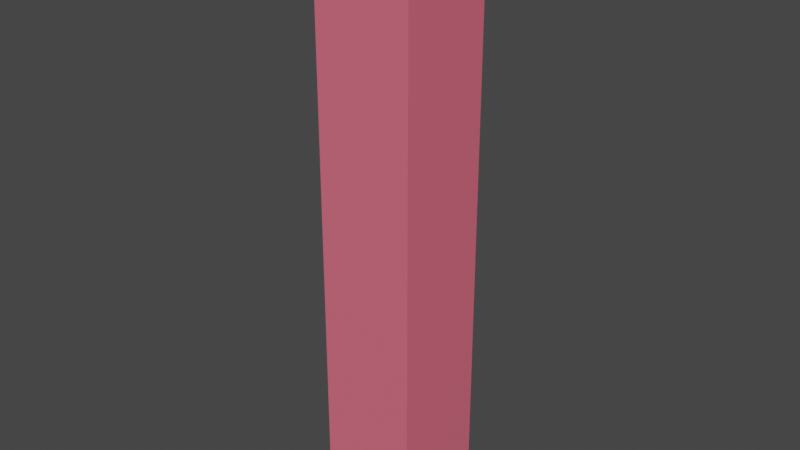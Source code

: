 # Source: stalactite-damaged.blend  (saved by Blender 4.2.66; exported with 4.5.12 LTS)
import bpy
from mathutils import Matrix  # noqa: F401  (used for matrix-valued properties, if any)

bpy.ops.wm.read_factory_settings(use_empty=True)
scene = bpy.context.scene
scene.name = 'Scene'

# ---- collections
col_collection = bpy.data.collections.new('Collection'); scene.collection.children.link(col_collection)

# ---- materials (node trees are filled in below, after node groups)
mat_material = bpy.data.materials.new('Material')

# ---- material node trees
mat_material.use_nodes = True; mat_material.node_tree.nodes.clear()
_N = mat_material.node_tree.nodes; _L = mat_material.node_tree.links
n0 = _N.new('ShaderNodeBsdfPrincipled'); n0.name = 'Principled BSDF'; n0.location = (10, 300)
n0.inputs[0].default_value = (0.8002, 0.1439, 0.2089, 1.0)
n1 = _N.new('ShaderNodeOutputMaterial'); n1.name = 'Material Output'; n1.location = (300, 300)
_L.new(n0.outputs[0], n1.inputs[0])
n1.is_active_output = True

# ---- world
world_world = bpy.data.worlds.new('World'); scene.world = world_world
world_world.use_nodes = True; world_world.node_tree.nodes.clear()
_N = world_world.node_tree.nodes; _L = world_world.node_tree.links
n0 = _N.new('ShaderNodeOutputWorld'); n0.name = 'World Output'; n0.location = (300, 300)
n1 = _N.new('ShaderNodeBackground'); n1.name = 'Background'; n1.location = (10, 300)
n1.inputs[0].default_value = (0.05088, 0.05088, 0.05088, 1.0)
_L.new(n1.outputs[0], n0.inputs[0])
n0.is_active_output = True
world_world.color = (0.05088, 0.05088, 0.05088)
world_world.use_sun_shadow = False
world_world.sun_shadow_jitter_overblur = 0.0

# ---- meshes
me_cube_002 = bpy.data.meshes.new('Cube.002')
me_cube_002.from_pydata([(-0.1397, 0.1397, 0.8505), (-0.1397, -0.1397, 0.8505), (0.009988, -0.1397, 0.8505), (-0.01364, 0.1397, 0.8505), (-0.1397, -0.1397, 0.4813), (-0.1397, 0.1397, 0.5288), (0.0004955, 0.1397, 0.5299), (0.0262, -0.1397, 0.4827)], [], [(4, 1, 0, 5), (7, 2, 1, 4), (3, 0, 1, 2), (5, 0, 3, 6), (2, 7, 6, 3), (5, 6, 7, 4)])
_uv = me_cube_002.uv_layers.new(name='UVMap')
_uv.uv.foreach_set('vector', [0.5707, 0.5, 0.625, 0.5, 0.625, 0.75, 0.5777, 0.75, 0.5709, 0.8516, 0.625, 0.8661, 0.625, 1.0, 0.5707, 1.0, 0.2622, 0.5, 0.375, 0.5, 0.375, 0.75, 0.2411, 0.75, 0.5777, 0.25, 0.625, 0.25, 0.625, 0.3628, 0.5779, 0.3754, 0.625, 0.8661, 0.5709, 0.8516, 0.5779, 0.3754, 0.625, 0.3628, 0.5777, 0.75, 0.5779, 0.3754, 0.5709, 0.8516, 0.5707, 0.5])
me_cube_002.materials.append(mat_material)
me_cube_002.update()
me_cube_003 = bpy.data.meshes.new('Cube.003')
me_cube_003.from_pydata([(0.1397, 0.1397, -0.8505), (0.1397, -0.1397, -0.8505), (0.08496, -0.1397, -0.8505), (0.06134, 0.1397, -0.8505), (0.1397, 0.1397, -0.4229), (0.1397, -0.1397, -0.5121), (0.04125, 0.1397, -0.3948), (0.06916, -0.1397, -0.492)], [], [(3, 0, 1, 2), (1, 5, 7, 2), (3, 6, 4, 0), (0, 4, 5, 1), (3, 2, 7, 6), (5, 4, 6, 7)])
_uv = me_cube_003.uv_layers.new(name='UVMap')
_uv.uv.foreach_set('vector', [0.5549, 0.0, 0.625, 0.0, 0.625, 0.25, 0.576, 0.25, 0.375, 0.75, 0.4247, 0.75, 0.4277, 0.8131, 0.375, 0.799, 0.375, 0.4299, 0.442, 0.4119, 0.4378, 0.5, 0.375, 0.5, 0.625, 0.5, 0.6878, 0.5, 0.6747, 0.75, 0.625, 0.75, 0.5549, 0.0, 0.576, 0.25, 0.4277, 0.8131, 0.442, 0.4119, 0.6747, 0.75, 0.6878, 0.5, 0.442, 0.4119, 0.4277, 0.8131])
me_cube_003.materials.append(mat_material)
me_cube_003.update()
me_cube_004 = bpy.data.meshes.new('Cube.004')
me_cube_004.from_pydata([(0.1397, 0.1397, 0.8505), (0.1397, -0.1397, 0.8505), (0.009988, -0.1397, 0.8505), (-0.01364, 0.1397, 0.8505), (0.1397, 0.1397, 0.531), (0.1397, -0.1397, 0.4836), (0.0004955, 0.1397, 0.5299), (0.0262, -0.1397, 0.4827)], [], [(6, 3, 0, 4), (4, 0, 1, 5), (5, 1, 2, 7), (0, 3, 2, 1), (2, 3, 6, 7), (5, 7, 6, 4)])
_uv = me_cube_004.uv_layers.new(name='UVMap')
_uv.uv.foreach_set('vector', [0.5779, 0.3754, 0.625, 0.3628, 0.625, 0.5, 0.578, 0.5, 0.828, 0.5, 0.875, 0.5, 0.875, 0.75, 0.8211, 0.75, 0.5711, 0.75, 0.625, 0.75, 0.625, 0.8661, 0.5709, 0.8516, 0.125, 0.5, 0.2622, 0.5, 0.2411, 0.75, 0.125, 0.75, 0.625, 0.8661, 0.625, 0.3628, 0.5779, 0.3754, 0.5709, 0.8516, 0.8211, 0.75, 0.5709, 0.8516, 0.5779, 0.3754, 0.828, 0.5])
me_cube_004.materials.append(mat_material)
me_cube_004.update()
me_cube_005 = bpy.data.meshes.new('Cube.005')
me_cube_005.from_pydata([(-0.1397, 0.1397, -0.8505), (-0.1397, -0.1397, -0.8505), (0.08496, -0.1397, -0.8505), (0.06134, 0.1397, -0.8505), (-0.1397, 0.1397, -0.3432), (-0.1397, -0.1397, -0.4324), (0.04125, 0.1397, -0.3948), (0.06916, -0.1397, -0.492)], [], [(0, 3, 2, 1), (2, 7, 5, 1), (1, 5, 4, 0), (0, 4, 6, 3), (7, 6, 4, 5), (3, 6, 7, 2)])
_uv = me_cube_005.uv_layers.new(name='UVMap')
_uv.uv.foreach_set('vector', [0.375, 0.0, 0.5549, 0.0, 0.576, 0.25, 0.375, 0.25, 0.375, 0.799, 0.4277, 0.8131, 0.4365, 1.0, 0.375, 1.0, 0.375, 0.5, 0.4365, 0.5, 0.4496, 0.75, 0.375, 0.75, 0.375, 0.25, 0.4496, 0.25, 0.442, 0.4119, 0.375, 0.4299, 0.4277, 0.8131, 0.442, 0.4119, 0.4496, 0.25, 0.4365, 0.5, 0.5549, 0.0, 0.442, 0.4119, 0.4277, 0.8131, 0.576, 0.25])
me_cube_005.materials.append(mat_material)
me_cube_005.update()
me_cube_006 = bpy.data.meshes.new('Cube.006')
me_cube_006.from_pydata([(-0.1397, 0.1397, 0.2093), (-0.1397, -0.1397, 0.3027), (0.0368, -0.1397, 0.2422), (0.01699, 0.1397, 0.1556), (-0.1397, -0.1397, 0.4813), (-0.1397, 0.1397, 0.5288), (0.0004955, 0.1397, 0.5299), (0.0262, -0.1397, 0.4827)], [], [(0, 5, 6, 3), (1, 4, 5, 0), (2, 7, 4, 1), (5, 4, 7, 6), (3, 6, 7, 2), (2, 1, 0, 3)])
_uv = me_cube_006.uv_layers.new(name='UVMap')
_uv.uv.foreach_set('vector', [0.5308, 0.25, 0.5777, 0.25, 0.5779, 0.3754, 0.5229, 0.3902, 0.5445, 0.5, 0.5707, 0.5, 0.5777, 0.75, 0.5308, 0.75, 0.5356, 0.8421, 0.5709, 0.8516, 0.5707, 1.0, 0.5445, 1.0, 0.5777, 0.75, 0.5707, 0.5, 0.5709, 0.8516, 0.5779, 0.3754, 0.5229, 0.3902, 0.5779, 0.3754, 0.5709, 0.8516, 0.5356, 0.8421, 0.5356, 0.8421, 0.5445, 0.5, 0.5308, 0.25, 0.5229, 0.3902])
me_cube_006.materials.append(mat_material)
me_cube_006.update()
me_cube_007 = bpy.data.meshes.new('Cube.007')
me_cube_007.from_pydata([(0.1397, 0.1397, 0.1135), (0.1397, -0.1397, 0.2069), (0.0368, -0.1397, 0.2422), (0.01699, 0.1397, 0.1556), (0.1397, 0.1397, 0.531), (0.1397, -0.1397, 0.4836), (0.0004955, 0.1397, 0.5299), (0.0262, -0.1397, 0.4827)], [], [(1, 5, 7, 2), (3, 6, 4, 0), (0, 4, 5, 1), (3, 0, 1, 2), (3, 2, 7, 6), (5, 4, 6, 7)])
_uv = me_cube_007.uv_layers.new(name='UVMap')
_uv.uv.foreach_set('vector', [0.5304, 0.75, 0.5711, 0.75, 0.5709, 0.8516, 0.5356, 0.8421, 0.5229, 0.3902, 0.5779, 0.3754, 0.578, 0.5, 0.5167, 0.5, 0.7667, 0.5, 0.828, 0.5, 0.8211, 0.75, 0.7804, 0.75, 0.5229, 0.3902, 0.7667, 0.5, 0.5304, 0.75, 0.5356, 0.8421, 0.5229, 0.3902, 0.5356, 0.8421, 0.5709, 0.8516, 0.5779, 0.3754, 0.8211, 0.75, 0.828, 0.5, 0.5779, 0.3754, 0.5709, 0.8516])
me_cube_007.materials.append(mat_material)
me_cube_007.update()
me_cube_008 = bpy.data.meshes.new('Cube.008')
me_cube_008.from_pydata([(0.1397, 0.1397, 0.1135), (0.1397, -0.1397, 0.2069), (0.0368, -0.1397, 0.2422), (0.01699, 0.1397, 0.1556), (0.1397, 0.1397, -0.4229), (0.1397, -0.1397, -0.5121), (0.04125, 0.1397, -0.3948), (0.06916, -0.1397, -0.492), (0.1171, -0.1397, -0.5057), (0.1397, -0.08115, -0.4934)], [], [(6, 3, 0, 4), (4, 0, 1, 5, 9), (5, 1, 2, 7, 8), (3, 2, 1, 0), (6, 7, 2, 3), (8, 7, 6, 4, 9), (5, 8, 9)])
_uv = me_cube_008.uv_layers.new(name='UVMap')
_uv.uv.foreach_set('vector', [0.442, 0.4119, 0.5229, 0.3902, 0.5167, 0.5, 0.4378, 0.5, 0.6878, 0.5, 0.7667, 0.5, 0.7804, 0.75, 0.6747, 0.75, 0.6775, 0.6976, 0.4247, 0.75, 0.5304, 0.75, 0.5356, 0.8421, 0.4277, 0.8131, 0.4257, 0.7702, 0.5229, 0.3902, 0.5356, 0.8421, 0.5304, 0.75, 0.7667, 0.5, 0.442, 0.4119, 0.4277, 0.8131, 0.5356, 0.8421, 0.5229, 0.3902, 0.5956, 0.7702, 0.4277, 0.8131, 0.442, 0.4119, 0.6878, 0.5, 0.6775, 0.6976, 0.6747, 0.75, 0.5956, 0.7702, 0.6775, 0.6976])
me_cube_008.materials.append(mat_material)
me_cube_008.update()
me_cube_009 = bpy.data.meshes.new('Cube.009')
me_cube_009.from_pydata([(-0.1397, 0.1397, 0.2093), (-0.1397, -0.1397, 0.3027), (0.0368, -0.1397, 0.2422), (0.01699, 0.1397, 0.1556), (-0.1397, 0.1397, -0.3432), (-0.1397, -0.1397, -0.4324), (0.04125, 0.1397, -0.3948), (0.06916, -0.1397, -0.492), (-0.02216, 0.1397, -0.3767), (0.04669, 0.08531, -0.4138)], [], [(7, 2, 1, 5), (5, 1, 0, 4), (4, 0, 3, 6, 8), (2, 3, 0, 1), (6, 3, 2, 7, 9), (9, 8, 6), (7, 5, 4, 8, 9)])
_uv = me_cube_009.uv_layers.new(name='UVMap')
_uv.uv.foreach_set('vector', [0.4277, 0.8131, 0.5356, 0.8421, 0.5445, 1.0, 0.4365, 1.0, 0.4365, 0.5, 0.5445, 0.5, 0.5308, 0.75, 0.4496, 0.75, 0.4496, 0.25, 0.5308, 0.25, 0.5229, 0.3902, 0.442, 0.4119, 0.4446, 0.3552, 0.5356, 0.8421, 0.5229, 0.3902, 0.5308, 0.25, 0.5445, 0.5, 0.442, 0.4119, 0.5229, 0.3902, 0.5356, 0.8421, 0.4277, 0.8131, 0.4392, 0.49, 0.4392, 0.49, 0.4446, 0.3552, 0.442, 0.4119, 0.4277, 0.8131, 0.4365, 0.5, 0.4496, 0.25, 0.4446, 0.3552, 0.4392, 0.49])
me_cube_009.materials.append(mat_material)
me_cube_009.update()

# ---- objects
ob_cube_rigid = bpy.data.objects.new('Cube-rigid', me_cube_002)
ob_cube_001_rigid = bpy.data.objects.new('Cube.001-rigid', me_cube_003)
ob_cube_002_rigid = bpy.data.objects.new('Cube.002-rigid', me_cube_004)
ob_cube_003_rigid = bpy.data.objects.new('Cube.003-rigid', me_cube_005)
ob_cube_004_rigid = bpy.data.objects.new('Cube.004-rigid', me_cube_006)
ob_cube_005_rigid = bpy.data.objects.new('Cube.005-rigid', me_cube_007)
ob_cube_006_rigid = bpy.data.objects.new('Cube.006-rigid', me_cube_008)
ob_cube_007_rigid = bpy.data.objects.new('Cube.007-rigid', me_cube_009)

# ---- transforms, parenting, visibility, modifiers, constraints
ob_cube_rigid.location = (0.0, 0.0, 0.0)
ob_cube_001_rigid.location = (0.0, 0.0, 0.0)
ob_cube_002_rigid.location = (0.0, 0.0, 0.0)
ob_cube_003_rigid.location = (0.0, 0.0, 0.0)
ob_cube_004_rigid.location = (0.0, 0.0, 0.0)
ob_cube_005_rigid.location = (0.0, 0.0, 0.0)
ob_cube_006_rigid.location = (0.0, 0.0, 0.0)
ob_cube_007_rigid.location = (0.0, 0.0, 0.0)

# ---- collection membership
col_collection.objects.link(ob_cube_rigid)
col_collection.objects.link(ob_cube_001_rigid)
col_collection.objects.link(ob_cube_002_rigid)
col_collection.objects.link(ob_cube_003_rigid)
col_collection.objects.link(ob_cube_004_rigid)
col_collection.objects.link(ob_cube_005_rigid)
col_collection.objects.link(ob_cube_006_rigid)
col_collection.objects.link(ob_cube_007_rigid)

# ---- scene / render settings (as saved in the file)
scene.frame_start = 1; scene.frame_end = 250; scene.frame_set(1)
scene.render.engine = 'BLENDER_EEVEE_NEXT'
scene.view_settings.view_transform = 'Filmic'
bpy.context.view_layer.update()

# ---- added for rendering (the .blend has no active camera and no usable light): camera, sun
cam_auto = bpy.data.cameras.new('AutoCamera')
cam_auto.lens = 50.0
cam_auto.sensor_width = 36.0
cam_auto.clip_end = 1000.0
ob_auto_camera = bpy.data.objects.new('AutoCamera', cam_auto)
scene.collection.objects.link(ob_auto_camera)
ob_auto_camera.location = (1.61581, -1.93897, 1.29265)
ob_auto_camera.rotation_euler = (1.09748, -7.21219e-08, 0.694738)
scene.camera = ob_auto_camera
light_auto_sun = bpy.data.lights.new('AutoSun', 'SUN')
light_auto_sun.energy = 3.0
light_auto_sun.angle = 0.0523599
ob_auto_sun = bpy.data.objects.new('AutoSun', light_auto_sun)
scene.collection.objects.link(ob_auto_sun)
ob_auto_sun.rotation_euler = (0.872665, 0.174533, 0.523599)
bpy.context.view_layer.update()
